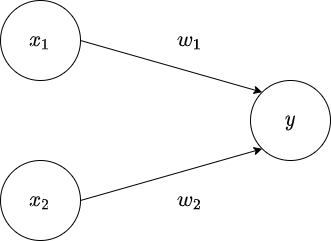

The diagram above was exported from draw.io. Its source (the exported page's mxGraphModel, read from the mxfile embedded in the PNG):
<mxGraphModel dx="1214" dy="807" grid="1" gridSize="10" guides="1" tooltips="1" connect="1" arrows="1" fold="1" page="1" pageScale="1" pageWidth="827" pageHeight="1169" math="1" shadow="0">
  <root>
    <mxCell id="0" />
    <mxCell id="1" parent="0" />
    <mxCell id="5" style="edgeStyle=none;html=1;exitX=1;exitY=0.5;exitDx=0;exitDy=0;entryX=0;entryY=0;entryDx=0;entryDy=0;" edge="1" parent="1" source="2" target="4">
      <mxGeometry relative="1" as="geometry">
        <mxPoint x="360" y="310" as="targetPoint" />
      </mxGeometry>
    </mxCell>
    <mxCell id="2" value="&lt;font style=&quot;font-size: 18px&quot;&gt;`x_1`&lt;/font&gt;" style="ellipse;whiteSpace=wrap;html=1;aspect=fixed;" vertex="1" parent="1">
      <mxGeometry x="130" y="200" width="80" height="80" as="geometry" />
    </mxCell>
    <mxCell id="6" style="edgeStyle=none;html=1;exitX=1;exitY=0.5;exitDx=0;exitDy=0;entryX=0;entryY=1;entryDx=0;entryDy=0;" edge="1" parent="1" source="3" target="4">
      <mxGeometry relative="1" as="geometry">
        <mxPoint x="360" y="340" as="targetPoint" />
      </mxGeometry>
    </mxCell>
    <mxCell id="3" value="&lt;span style=&quot;font-size: 18px&quot;&gt;`x_2`&lt;/span&gt;" style="ellipse;whiteSpace=wrap;html=1;aspect=fixed;" vertex="1" parent="1">
      <mxGeometry x="130" y="360" width="80" height="80" as="geometry" />
    </mxCell>
    <mxCell id="4" value="&lt;span style=&quot;font-size: 18px&quot;&gt;`y`&lt;/span&gt;" style="ellipse;whiteSpace=wrap;html=1;aspect=fixed;" vertex="1" parent="1">
      <mxGeometry x="380" y="280" width="80" height="80" as="geometry" />
    </mxCell>
    <mxCell id="8" value="&lt;font style=&quot;font-size: 18px&quot;&gt;`w_1`&lt;/font&gt;" style="text;html=1;strokeColor=none;fillColor=none;align=center;verticalAlign=middle;whiteSpace=wrap;rounded=0;" vertex="1" parent="1">
      <mxGeometry x="300" y="230" width="40" height="20" as="geometry" />
    </mxCell>
    <mxCell id="9" value="&lt;font style=&quot;font-size: 18px&quot;&gt;`w_2`&lt;/font&gt;" style="text;html=1;strokeColor=none;fillColor=none;align=center;verticalAlign=middle;whiteSpace=wrap;rounded=0;" vertex="1" parent="1">
      <mxGeometry x="300" y="390" width="40" height="20" as="geometry" />
    </mxCell>
  </root>
</mxGraphModel>